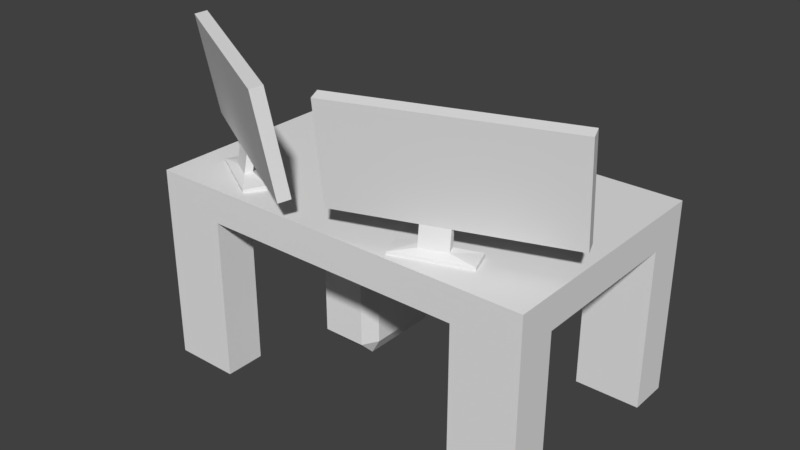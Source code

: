 # Source: ComputerDeskA2.blend  (saved by Blender 2.79.0; exported with 4.5.12 LTS)
import bpy
from mathutils import Matrix  # noqa: F401  (used for matrix-valued properties, if any)

bpy.ops.wm.read_factory_settings(use_empty=True)
scene = bpy.context.scene
scene.name = 'Scene'

# ---- collections
col_collection_1 = bpy.data.collections.new('Collection 1'); scene.collection.children.link(col_collection_1)

# ---- world
world_world = bpy.data.worlds.new('World'); scene.world = world_world
world_world.color = (0.05088, 0.05088, 0.05088)
world_world.use_sun_shadow = False
world_world.sun_shadow_jitter_overblur = 0.0
world_world.cycles.sampling_method = 'MANUAL'

# ---- meshes
me_plane_009 = bpy.data.meshes.new('Plane.009')
me_plane_009.from_pydata([(0.05817, -0.09832, 0.8844), (0.5593, 0.07405, 0.8844), (0.04402, -0.05718, 0.6377), (0.5452, 0.1152, 0.6377), (0.03874, -0.04183, 0.6405), (0.05289, -0.08296, 0.8872), (0.5541, 0.08941, 0.8872), (0.5399, 0.1305, 0.6405), (0.04131, -0.04929, 0.6391), (0.05546, -0.09043, 0.8858), (0.5566, 0.08194, 0.8858), (0.5425, 0.1231, 0.6391), (0.009583, -0.05737, 0.6239), (0.02547, -0.1036, 0.901), (0.5884, 0.09002, 0.901), (0.5725, 0.1362, 0.6239), (0.03756, -0.03839, 0.6412), (0.05171, -0.07952, 0.8879), (0.5529, 0.09285, 0.8879), (0.5387, 0.134, 0.6412), (0.005833, -0.04647, 0.626), (0.02172, -0.09267, 0.9031), (0.5846, 0.1009, 0.9031), (0.5687, 0.1471, 0.626), (0.01669, -0.07803, 0.6201), (0.03258, -0.1242, 0.8972), (0.5955, 0.06937, 0.8972), (0.5796, 0.1156, 0.6201), (0.1208, -0.07677, 0.8844), (0.1835, -0.05523, 0.8844), (0.2461, -0.03368, 0.8844), (0.3088, -0.01213, 0.8844), (0.3714, 0.009412, 0.8844), (0.434, 0.03096, 0.8844), (0.4967, 0.0525, 0.8844), (0.4825, 0.09364, 0.6377), (0.4199, 0.0721, 0.6377), (0.3573, 0.05055, 0.6377), (0.2946, 0.029, 0.6377), (0.232, 0.007457, 0.6377), (0.1693, -0.01409, 0.6377), (0.1067, -0.03564, 0.6377), (0.1155, -0.06142, 0.8872), (0.1782, -0.03987, 0.8872), (0.2408, -0.01832, 0.8872), (0.3035, 0.003222, 0.8872), (0.3661, 0.02477, 0.8872), (0.4288, 0.04632, 0.8872), (0.4914, 0.06786, 0.8872), (0.4773, 0.109, 0.6405), (0.4146, 0.08745, 0.6405), (0.352, 0.06591, 0.6405), (0.2893, 0.04436, 0.6405), (0.2267, 0.02281, 0.6405), (0.164, 0.001267, 0.6405), (0.1014, -0.02028, 0.6405), (0.1181, -0.06888, 0.8858), (0.1807, -0.04734, 0.8858), (0.2434, -0.02579, 0.8858), (0.306, -0.004243, 0.8858), (0.3687, 0.0173, 0.8858), (0.4313, 0.03885, 0.8858), (0.494, 0.0604, 0.8858), (0.4798, 0.1015, 0.6391), (0.4172, 0.07999, 0.6391), (0.3545, 0.05844, 0.6391), (0.2919, 0.03689, 0.6391), (0.2292, 0.01535, 0.6391), (0.1666, -0.006198, 0.6391), (0.104, -0.02774, 0.6391), (0.09583, -0.07937, 0.901), (0.1662, -0.05517, 0.901), (0.2366, -0.03098, 0.901), (0.3069, -0.006776, 0.901), (0.3773, 0.01742, 0.901), (0.4476, 0.04162, 0.901), (0.518, 0.06582, 0.901), (0.5021, 0.112, 0.6239), (0.4317, 0.08783, 0.6239), (0.3614, 0.06363, 0.6239), (0.291, 0.03943, 0.6239), (0.2207, 0.01523, 0.6239), (0.1503, -0.008971, 0.6239), (0.07994, -0.03317, 0.6239), (0.1144, -0.05798, 0.8879), (0.177, -0.03643, 0.8879), (0.2396, -0.01488, 0.8879), (0.3023, 0.006662, 0.8879), (0.3649, 0.02821, 0.8879), (0.4276, 0.04975, 0.8879), (0.4902, 0.0713, 0.8879), (0.4761, 0.1124, 0.6412), (0.4134, 0.09089, 0.6412), (0.3508, 0.06935, 0.6412), (0.2881, 0.0478, 0.6412), (0.2255, 0.02625, 0.6412), (0.1628, 0.004706, 0.6412), (0.1002, -0.01684, 0.6412), (0.09208, -0.06847, 0.9031), (0.1624, -0.04427, 0.9031), (0.2328, -0.02007, 0.9031), (0.3032, 0.004129, 0.9031), (0.3735, 0.02833, 0.9031), (0.4439, 0.05253, 0.9031), (0.5142, 0.07673, 0.9031), (0.4984, 0.1229, 0.626), (0.428, 0.09873, 0.626), (0.3576, 0.07453, 0.626), (0.2873, 0.05033, 0.626), (0.2169, 0.02613, 0.626), (0.1466, 0.001933, 0.626), (0.07619, -0.02227, 0.626), (0.1029, -0.1, 0.8972), (0.1733, -0.07583, 0.8972), (0.2437, -0.05163, 0.8972), (0.314, -0.02743, 0.8972), (0.3844, -0.003231, 0.8972), (0.4547, 0.02097, 0.8972), (0.5251, 0.04517, 0.8972), (0.5092, 0.09137, 0.6201), (0.4388, 0.06717, 0.6201), (0.3685, 0.04297, 0.6201), (0.2981, 0.01877, 0.6201), (0.2278, -0.005427, 0.6201), (0.1574, -0.02963, 0.6201), (0.08705, -0.05383, 0.6201), (0.294, 0.03079, 0.5711), (0.2236, 0.00659, 0.5711), (0.3011, 0.01013, 0.5673), (0.2307, -0.01406, 0.5673), (0.3511, 0.07071, 0.5598), (0.154, 0.004651, 0.558), (0.3707, 0.01207, 0.5561), (0.1737, -0.05398, 0.5542), (0.3509, 0.07148, 0.5469), (0.1538, 0.005428, 0.5451), (0.3706, 0.01285, 0.5432), (0.1735, -0.0532, 0.5413)], [], [(34, 1, 3, 35), (55, 69, 8, 4), (1, 6, 7, 3), (2, 4, 5, 0), (41, 55, 4, 2), (34, 48, 6, 1), (10, 18, 19, 11), (48, 62, 10, 6), (6, 10, 11, 7), (4, 8, 9, 5), (14, 26, 27, 15), (13, 21, 20, 12), (15, 23, 22, 14), (62, 90, 18, 10), (90, 104, 22, 18), (18, 22, 23, 19), (16, 20, 21, 17), (97, 111, 20, 16), (77, 105, 23, 15), (8, 16, 17, 9), (70, 98, 21, 13), (69, 97, 16, 8), (118, 119, 27, 26), (12, 24, 25, 13), (83, 125, 24, 12), (76, 118, 26, 14), (13, 25, 112, 70), (70, 112, 113, 71), (71, 113, 114, 72), (72, 114, 115, 73), (73, 115, 116, 74), (74, 116, 117, 75), (75, 117, 118, 76), (15, 27, 119, 77), (77, 119, 120, 78), (78, 120, 121, 79), (79, 121, 122, 80), (81, 127, 129, 123), (81, 123, 124, 82), (82, 124, 125, 83), (25, 24, 125, 112), (112, 125, 124, 113), (113, 124, 123, 114), (114, 123, 122, 115), (115, 122, 121, 116), (116, 121, 120, 117), (117, 120, 119, 118), (11, 19, 91, 63), (63, 91, 92, 64), (64, 92, 93, 65), (65, 93, 94, 66), (66, 94, 95, 67), (67, 95, 96, 68), (68, 96, 97, 69), (14, 22, 104, 76), (76, 104, 103, 75), (75, 103, 102, 74), (74, 102, 101, 73), (73, 101, 100, 72), (72, 100, 99, 71), (71, 99, 98, 70), (12, 20, 111, 83), (83, 111, 110, 82), (82, 110, 109, 81), (81, 109, 108, 80), (80, 108, 107, 79), (79, 107, 106, 78), (78, 106, 105, 77), (19, 23, 105, 91), (91, 105, 106, 92), (92, 106, 107, 93), (93, 107, 108, 94), (94, 108, 109, 95), (95, 109, 110, 96), (96, 110, 111, 97), (17, 21, 98, 84), (84, 98, 99, 85), (85, 99, 100, 86), (86, 100, 101, 87), (87, 101, 102, 88), (88, 102, 103, 89), (89, 103, 104, 90), (9, 17, 84, 56), (56, 84, 85, 57), (57, 85, 86, 58), (58, 86, 87, 59), (59, 87, 88, 60), (60, 88, 89, 61), (61, 89, 90, 62), (5, 9, 56, 42), (42, 56, 57, 43), (43, 57, 58, 44), (44, 58, 59, 45), (45, 59, 60, 46), (46, 60, 61, 47), (47, 61, 62, 48), (0, 5, 42, 28), (28, 42, 43, 29), (29, 43, 44, 30), (30, 44, 45, 31), (31, 45, 46, 32), (32, 46, 47, 33), (33, 47, 48, 34), (3, 7, 49, 35), (35, 49, 50, 36), (36, 50, 51, 37), (37, 51, 52, 38), (38, 52, 53, 39), (39, 53, 54, 40), (40, 54, 55, 41), (7, 11, 63, 49), (49, 63, 64, 50), (50, 64, 65, 51), (51, 65, 66, 52), (52, 66, 67, 53), (53, 67, 68, 54), (54, 68, 69, 55), (0, 28, 41, 2), (28, 29, 40, 41), (29, 30, 39, 40), (30, 31, 38, 39), (31, 32, 37, 38), (32, 33, 36, 37), (33, 34, 35, 36), (127, 131, 133, 129), (80, 126, 127, 81), (122, 128, 126, 80), (123, 129, 128, 122), (132, 136, 134, 130), (129, 133, 132, 128), (128, 132, 130, 126), (126, 130, 131, 127), (134, 136, 137, 135), (130, 134, 135, 131), (131, 135, 137, 133), (133, 137, 136, 132)])
me_plane_009.use_remesh_preserve_volume = False
me_plane_009.use_remesh_preserve_attributes = False
me_plane_009.use_mirror_vertex_groups = False
me_plane_009.update()
me_plane_008 = bpy.data.meshes.new('Plane.008')
me_plane_008.from_pydata([(0.05817, -0.09832, 0.8844), (0.5593, 0.07405, 0.8844), (0.04402, -0.05718, 0.6377), (0.5452, 0.1152, 0.6377), (0.03874, -0.04183, 0.6405), (0.05289, -0.08296, 0.8872), (0.5541, 0.08941, 0.8872), (0.5399, 0.1305, 0.6405)], [], [(0, 2, 3, 1), (5, 6, 7, 4), (1, 3, 7, 6), (2, 0, 5, 4), (3, 2, 4, 7), (0, 1, 6, 5)])
me_plane_008.use_remesh_preserve_volume = False
me_plane_008.use_remesh_preserve_attributes = False
me_plane_008.use_mirror_vertex_groups = False
me_plane_008.update()
me_plane_007 = bpy.data.meshes.new('Plane.007')
me_plane_007.from_pydata([(-0.5821, 0.1221, 0.8844), (-0.1232, -0.1429, 0.8844), (-0.5604, 0.1598, 0.6377), (-0.1014, -0.1052, 0.6377), (-0.5523, 0.1738, 0.6405), (-0.574, 0.1362, 0.8872), (-0.115, -0.1288, 0.8872), (-0.09328, -0.09116, 0.6405)], [], [(0, 2, 3, 1), (5, 6, 7, 4), (1, 3, 7, 6), (2, 0, 5, 4), (3, 2, 4, 7), (0, 1, 6, 5)])
me_plane_007.use_remesh_preserve_volume = False
me_plane_007.use_remesh_preserve_attributes = False
me_plane_007.use_mirror_vertex_groups = False
me_plane_007.update()
me_plane_006 = bpy.data.meshes.new('Plane.006')
me_plane_006.from_pydata([(-0.5821, 0.1221, 0.8844), (-0.1232, -0.1429, 0.8844), (-0.5604, 0.1598, 0.6377), (-0.1014, -0.1052, 0.6377), (-0.5523, 0.1738, 0.6405), (-0.574, 0.1362, 0.8872), (-0.115, -0.1288, 0.8872), (-0.09328, -0.09116, 0.6405), (-0.5562, 0.167, 0.6391), (-0.578, 0.1293, 0.8858), (-0.119, -0.1357, 0.8858), (-0.09723, -0.098, 0.6391), (-0.5831, 0.1856, 0.6239), (-0.6076, 0.1433, 0.901), (-0.09207, -0.1543, 0.901), (-0.06764, -0.112, 0.6239), (-0.5504, 0.177, 0.6412), (-0.5722, 0.1393, 0.8879), (-0.1132, -0.1257, 0.8879), (-0.09146, -0.08801, 0.6412), (-0.5774, 0.1956, 0.626), (-0.6018, 0.1533, 0.9031), (-0.0863, -0.1443, 0.9031), (-0.06187, -0.102, 0.626), (-0.594, 0.1667, 0.6201), (-0.6185, 0.1244, 0.8972), (-0.103, -0.1732, 0.8972), (-0.07856, -0.1309, 0.6201), (-0.5248, 0.08897, 0.8844), (-0.4674, 0.05584, 0.8844), (-0.41, 0.02272, 0.8844), (-0.3526, -0.0104, 0.8844), (-0.2953, -0.04353, 0.8844), (-0.2379, -0.07665, 0.8844), (-0.1805, -0.1098, 0.8844), (-0.1588, -0.0721, 0.6377), (-0.2161, -0.03898, 0.6377), (-0.2735, -0.005852, 0.6377), (-0.3309, 0.02727, 0.6377), (-0.3883, 0.0604, 0.6377), (-0.4456, 0.09352, 0.6377), (-0.503, 0.1266, 0.6377), (-0.5166, 0.103, 0.8872), (-0.4593, 0.06991, 0.8872), (-0.4019, 0.03678, 0.8872), (-0.3445, 0.003661, 0.8872), (-0.2872, -0.02946, 0.8872), (-0.2298, -0.06259, 0.8872), (-0.1724, -0.09571, 0.8872), (-0.1507, -0.05804, 0.6405), (-0.208, -0.02491, 0.6405), (-0.2654, 0.008212, 0.6405), (-0.3228, 0.04134, 0.6405), (-0.3801, 0.07446, 0.6405), (-0.4375, 0.1076, 0.6405), (-0.4949, 0.1407, 0.6405), (-0.5206, 0.0962, 0.8858), (-0.4632, 0.06307, 0.8858), (-0.4058, 0.02995, 0.8858), (-0.3485, -0.003176, 0.8858), (-0.2911, -0.0363, 0.8858), (-0.2337, -0.06942, 0.8858), (-0.1764, -0.1025, 0.8858), (-0.1546, -0.06487, 0.6391), (-0.212, -0.03175, 0.6391), (-0.2693, 0.001375, 0.6391), (-0.3267, 0.0345, 0.6391), (-0.3841, 0.06762, 0.6391), (-0.4415, 0.1007, 0.6391), (-0.4988, 0.1339, 0.6391), (-0.5431, 0.1061, 0.901), (-0.4787, 0.06891, 0.901), (-0.4142, 0.03171, 0.901), (-0.3498, -0.005495, 0.901), (-0.2854, -0.0427, 0.901), (-0.2209, -0.0799, 0.901), (-0.1565, -0.1171, 0.901), (-0.1321, -0.07479, 0.6239), (-0.1965, -0.03759, 0.6239), (-0.2609, -0.000384, 0.6239), (-0.3254, 0.03682, 0.6239), (-0.3898, 0.07402, 0.6239), (-0.4543, 0.1112, 0.6239), (-0.5187, 0.1484, 0.6239), (-0.5148, 0.1062, 0.8879), (-0.4575, 0.07306, 0.8879), (-0.4001, 0.03993, 0.8879), (-0.3427, 0.006811, 0.8879), (-0.2853, -0.02631, 0.8879), (-0.228, -0.05944, 0.8879), (-0.1706, -0.09256, 0.8879), (-0.1488, -0.05489, 0.6412), (-0.2062, -0.02176, 0.6412), (-0.2636, 0.01136, 0.6412), (-0.321, 0.04449, 0.6412), (-0.3783, 0.07761, 0.6412), (-0.4357, 0.1107, 0.6412), (-0.4931, 0.1439, 0.6412), (-0.5374, 0.1161, 0.9031), (-0.4729, 0.0789, 0.9031), (-0.4085, 0.04169, 0.9031), (-0.344, 0.004491, 0.9031), (-0.2796, -0.03271, 0.9031), (-0.2152, -0.06991, 0.9031), (-0.1507, -0.1071, 0.9031), (-0.1263, -0.0648, 0.626), (-0.1907, -0.0276, 0.626), (-0.2552, 0.009603, 0.626), (-0.3196, 0.04681, 0.626), (-0.3841, 0.08401, 0.626), (-0.4485, 0.1212, 0.626), (-0.5129, 0.1584, 0.626), (-0.554, 0.0872, 0.8972), (-0.4896, 0.04999, 0.8972), (-0.4252, 0.01279, 0.8972), (-0.3607, -0.02441, 0.8972), (-0.2963, -0.06161, 0.8972), (-0.2319, -0.09882, 0.8972), (-0.1674, -0.136, 0.8972), (-0.143, -0.09371, 0.6201), (-0.2074, -0.0565, 0.6201), (-0.2719, -0.0193, 0.6201), (-0.3363, 0.0179, 0.6201), (-0.4007, 0.0551, 0.6201), (-0.4652, 0.09231, 0.6201), (-0.5296, 0.1295, 0.6201), (-0.3299, 0.02891, 0.5711), (-0.3944, 0.06611, 0.5711), (-0.3409, 0.009992, 0.5673), (-0.4053, 0.04719, 0.5673), (-0.2624, 0.01205, 0.5598), (-0.4416, 0.1174, 0.558), (-0.2937, -0.04129, 0.5561), (-0.4729, 0.06405, 0.5542), (-0.2619, 0.01266, 0.5469), (-0.4411, 0.118, 0.5451), (-0.2932, -0.04067, 0.5432), (-0.4724, 0.06467, 0.5413)], [], [(34, 1, 3, 35), (55, 69, 8, 4), (1, 6, 7, 3), (2, 4, 5, 0), (41, 55, 4, 2), (34, 48, 6, 1), (10, 18, 19, 11), (48, 62, 10, 6), (6, 10, 11, 7), (4, 8, 9, 5), (14, 26, 27, 15), (13, 21, 20, 12), (15, 23, 22, 14), (62, 90, 18, 10), (90, 104, 22, 18), (18, 22, 23, 19), (16, 20, 21, 17), (97, 111, 20, 16), (77, 105, 23, 15), (8, 16, 17, 9), (70, 98, 21, 13), (69, 97, 16, 8), (118, 119, 27, 26), (12, 24, 25, 13), (83, 125, 24, 12), (76, 118, 26, 14), (13, 25, 112, 70), (70, 112, 113, 71), (71, 113, 114, 72), (72, 114, 115, 73), (73, 115, 116, 74), (74, 116, 117, 75), (75, 117, 118, 76), (15, 27, 119, 77), (77, 119, 120, 78), (78, 120, 121, 79), (79, 121, 122, 80), (81, 127, 129, 123), (81, 123, 124, 82), (82, 124, 125, 83), (25, 24, 125, 112), (112, 125, 124, 113), (113, 124, 123, 114), (114, 123, 122, 115), (115, 122, 121, 116), (116, 121, 120, 117), (117, 120, 119, 118), (11, 19, 91, 63), (63, 91, 92, 64), (64, 92, 93, 65), (65, 93, 94, 66), (66, 94, 95, 67), (67, 95, 96, 68), (68, 96, 97, 69), (14, 22, 104, 76), (76, 104, 103, 75), (75, 103, 102, 74), (74, 102, 101, 73), (73, 101, 100, 72), (72, 100, 99, 71), (71, 99, 98, 70), (12, 20, 111, 83), (83, 111, 110, 82), (82, 110, 109, 81), (81, 109, 108, 80), (80, 108, 107, 79), (79, 107, 106, 78), (78, 106, 105, 77), (19, 23, 105, 91), (91, 105, 106, 92), (92, 106, 107, 93), (93, 107, 108, 94), (94, 108, 109, 95), (95, 109, 110, 96), (96, 110, 111, 97), (17, 21, 98, 84), (84, 98, 99, 85), (85, 99, 100, 86), (86, 100, 101, 87), (87, 101, 102, 88), (88, 102, 103, 89), (89, 103, 104, 90), (9, 17, 84, 56), (56, 84, 85, 57), (57, 85, 86, 58), (58, 86, 87, 59), (59, 87, 88, 60), (60, 88, 89, 61), (61, 89, 90, 62), (5, 9, 56, 42), (42, 56, 57, 43), (43, 57, 58, 44), (44, 58, 59, 45), (45, 59, 60, 46), (46, 60, 61, 47), (47, 61, 62, 48), (0, 5, 42, 28), (28, 42, 43, 29), (29, 43, 44, 30), (30, 44, 45, 31), (31, 45, 46, 32), (32, 46, 47, 33), (33, 47, 48, 34), (3, 7, 49, 35), (35, 49, 50, 36), (36, 50, 51, 37), (37, 51, 52, 38), (38, 52, 53, 39), (39, 53, 54, 40), (40, 54, 55, 41), (7, 11, 63, 49), (49, 63, 64, 50), (50, 64, 65, 51), (51, 65, 66, 52), (52, 66, 67, 53), (53, 67, 68, 54), (54, 68, 69, 55), (0, 28, 41, 2), (28, 29, 40, 41), (29, 30, 39, 40), (30, 31, 38, 39), (31, 32, 37, 38), (32, 33, 36, 37), (33, 34, 35, 36), (127, 131, 133, 129), (80, 126, 127, 81), (122, 128, 126, 80), (123, 129, 128, 122), (132, 136, 134, 130), (129, 133, 132, 128), (128, 132, 130, 126), (126, 130, 131, 127), (134, 136, 137, 135), (130, 134, 135, 131), (131, 135, 137, 133), (133, 137, 136, 132)])
me_plane_006.use_remesh_preserve_volume = False
me_plane_006.use_remesh_preserve_attributes = False
me_plane_006.use_mirror_vertex_groups = False
me_plane_006.update()
me_plane_005 = bpy.data.meshes.new('Plane.005')
me_plane_005.from_pydata([(-0.2312, 0.3053, 0.5695), (0.247, 0.3053, 0.5695), (-0.2312, 0.5495, 0.5695), (0.247, 0.5495, 0.5695), (-0.2312, 0.5495, 0.5364), (-0.2312, 0.3053, 0.5364), (0.247, 0.3053, 0.5364), (0.247, 0.5495, 0.5364)], [], [(0, 1, 3, 2), (5, 4, 7, 6), (1, 6, 7, 3), (2, 4, 5, 0), (3, 7, 4, 2), (0, 5, 6, 1)])
me_plane_005.use_remesh_preserve_volume = False
me_plane_005.use_remesh_preserve_attributes = False
me_plane_005.use_mirror_vertex_groups = False
me_plane_005.update()
me_cube_001 = bpy.data.meshes.new('Cube.001')
me_cube_001.from_pydata([(-0.2625, 0.4756, 0.006776), (-0.2871, 0.4756, 0.05082), (-0.2625, 0.5196, 0.05082), (-0.2871, 0.4756, 0.2775), (-0.2625, 0.4756, 0.3216), (-0.2625, 0.5196, 0.2775), (-0.1358, 0.4756, 0.006776), (-0.1358, 0.5196, 0.05082), (-0.1112, 0.4756, 0.05082), (-0.1358, 0.4756, 0.3216), (-0.1112, 0.4756, 0.2775), (-0.1358, 0.5196, 0.2775), (-0.2625, 0.2489, 0.006776), (-0.2625, 0.2048, 0.05082), (-0.2871, 0.2489, 0.05082), (-0.2625, 0.2489, 0.3216), (-0.2871, 0.2489, 0.2775), (-0.2625, 0.2048, 0.2775), (-0.1358, 0.2489, 0.006776), (-0.1112, 0.2489, 0.05082), (-0.1358, 0.2048, 0.05082), (-0.1358, 0.2489, 0.3216), (-0.1358, 0.2048, 0.2775), (-0.1112, 0.2489, 0.2775)], [], [(14, 16, 3, 1), (20, 22, 17, 13), (21, 9, 4, 15), (2, 5, 11, 7), (8, 10, 23, 19), (0, 1, 2), (3, 4, 5), (6, 7, 8), (9, 10, 11), (12, 13, 14), (15, 16, 17), (18, 19, 20), (21, 22, 23), (6, 0, 2, 7), (1, 3, 5, 2), (4, 9, 11, 5), (10, 8, 7, 11), (18, 6, 8, 19), (9, 21, 23, 10), (22, 20, 19, 23), (12, 18, 20, 13), (21, 15, 17, 22), (16, 14, 13, 17), (0, 12, 14, 1), (15, 4, 3, 16), (6, 18, 12, 0)])
me_cube_001.use_remesh_preserve_volume = False
me_cube_001.use_remesh_preserve_attributes = False
me_cube_001.use_mirror_vertex_groups = False
me_cube_001.update()
me_plane = bpy.data.meshes.new('Plane')
me_plane.from_pydata([(-0.5468, -0.06923, 0.5468), (0.5468, -0.06923, 0.5468), (-0.5468, 0.6092, 0.5468), (0.5468, 0.6092, 0.5468), (-0.5468, -0.06923, 0.5468), (0.5468, -0.06923, 0.5468), (-0.5468, 0.6092, 0.5468), (0.5468, 0.6092, 0.5468), (-0.3646, -0.06923, 0.5468), (-0.1823, -0.06923, 0.5468), (1.63e-08, -0.06923, 0.5468), (0.1823, -0.06923, 0.5468), (0.3646, -0.06923, 0.5468), (0.3646, 0.6092, 0.5468), (0.1823, 0.6092, 0.5468), (-1.63e-08, 0.6092, 0.5468), (-0.1823, 0.6092, 0.5468), (-0.3646, 0.6092, 0.5468), (-0.3646, -0.06923, 0.5468), (-0.1823, -0.06923, 0.5468), (1.63e-08, -0.06923, 0.5468), (0.1823, -0.06923, 0.5468), (0.3646, -0.06923, 0.5468), (0.3646, 0.6092, 0.5468), (0.1823, 0.6092, 0.5468), (-1.63e-08, 0.6092, 0.5468), (-0.1823, 0.6092, 0.5468), (-0.3646, 0.6092, 0.5468), (-0.3646, -0.06923, 0.4535), (0.3646, -0.06923, 0.4535), (0.3646, 0.6092, 0.4535), (-0.3646, 0.6092, 0.4535), (-0.5468, 0.4961, 0.5468), (-0.5468, 0.3831, 0.5468), (-0.5468, 0.27, 0.5468), (-0.5468, 0.1569, 0.5468), (-0.5468, 0.04384, 0.5468), (0.5468, 0.04384, 0.5468), (0.5468, 0.1569, 0.5468), (0.5468, 0.27, 0.5468), (0.5468, 0.3831, 0.5468), (0.5468, 0.4961, 0.5468), (-0.5468, 0.4961, 0.5468), (-0.5468, 0.3831, 0.5468), (-0.5468, 0.27, 0.5468), (-0.5468, 0.1569, 0.5468), (-0.5468, 0.04384, 0.5468), (0.5468, 0.04384, 0.5468), (0.5468, 0.1569, 0.5468), (0.5468, 0.27, 0.5468), (0.5468, 0.3831, 0.5468), (0.5468, 0.4961, 0.5468), (-0.5468, 0.4961, 0.4535), (-0.5468, 0.04384, 0.4535), (0.5468, 0.04384, 0.4535), (0.5468, 0.4961, 0.4535), (-0.3646, 0.04384, 0.4535), (-0.3646, 0.4961, 0.4535), (0.3646, 0.04384, 0.4535), (0.3646, 0.4961, 0.4535), (-0.5468, 0.04384, 0.0), (-0.5468, -0.06923, 0.0), (0.3646, -0.06923, 0.0), (0.5468, -0.06923, 0.0), (0.5468, 0.4961, 0.0), (0.5468, 0.6092, 0.0), (-0.3646, 0.6092, 0.0), (-0.5468, 0.6092, 0.0), (-0.3646, -0.06923, 0.0), (0.3646, 0.6092, 0.0), (-0.3646, 0.4961, 0.0), (0.3646, 0.4961, 0.0), (-0.5468, 0.4961, 0.0), (0.5468, 0.04384, 0.0), (-0.3646, 0.04384, 0.0), (0.3646, 0.04384, 0.0)], [], [(22, 1, 12), (51, 3, 41), (46, 0, 36), (27, 2, 17), (53, 45, 44), (31, 26, 25), (29, 21, 20), (71, 55, 59), (7, 13, 3), (23, 14, 13), (24, 15, 14), (25, 16, 15), (26, 17, 16), (4, 8, 0), (18, 9, 8), (19, 10, 9), (20, 11, 10), (21, 12, 11), (35, 10, 34), (56, 59, 58), (75, 29, 58), (6, 32, 2), (42, 33, 32), (43, 34, 33), (44, 35, 34), (45, 36, 35), (5, 37, 1), (47, 38, 37), (48, 39, 38), (49, 40, 39), (50, 41, 40), (54, 47, 5), (69, 64, 71), (67, 70, 72), (60, 68, 61), (75, 63, 62), (69, 59, 30), (74, 53, 56), (68, 56, 28), (73, 58, 54), (70, 31, 57), (72, 57, 52), (22, 5, 1), (51, 7, 3), (46, 4, 0), (27, 6, 2), (44, 43, 52), (42, 6, 52), (67, 72, 52), (53, 60, 61), (6, 67, 52), (53, 61, 4), (42, 52, 43), (46, 45, 53), (44, 52, 53), (53, 4, 46), (25, 24, 30), (23, 7, 30), (65, 69, 30), (31, 66, 67), (7, 65, 30), (31, 67, 6), (23, 30, 24), (27, 26, 31), (25, 30, 31), (31, 6, 27), (20, 19, 28), (18, 4, 28), (61, 68, 28), (29, 62, 63), (4, 61, 28), (29, 63, 5), (18, 28, 19), (22, 21, 29), (20, 28, 29), (29, 5, 22), (71, 64, 55), (7, 23, 13), (23, 24, 14), (24, 25, 15), (25, 26, 16), (26, 27, 17), (4, 18, 8), (18, 19, 9), (19, 20, 10), (20, 21, 11), (21, 22, 12), (40, 41, 13), (13, 14, 40), (41, 3, 13), (39, 40, 14), (15, 16, 33), (39, 14, 15), (1, 37, 12), (38, 39, 10), (17, 2, 32), (39, 15, 34), (12, 37, 38), (9, 10, 35), (11, 12, 38), (16, 17, 33), (17, 32, 33), (10, 11, 38), (36, 0, 8), (8, 9, 35), (15, 33, 34), (35, 36, 8), (39, 34, 10), (56, 53, 52), (57, 31, 30), (56, 52, 57), (29, 28, 56), (55, 54, 58), (58, 29, 56), (56, 57, 59), (59, 55, 58), (57, 30, 59), (75, 62, 29), (6, 42, 32), (42, 43, 33), (43, 44, 34), (44, 45, 35), (45, 46, 36), (5, 47, 37), (47, 48, 38), (48, 49, 39), (49, 50, 40), (50, 51, 41), (55, 64, 65), (65, 7, 55), (50, 49, 55), (55, 7, 51), (63, 73, 54), (54, 55, 49), (49, 48, 54), (55, 51, 50), (5, 63, 54), (54, 48, 47), (69, 65, 64), (67, 66, 70), (60, 74, 68), (75, 73, 63), (69, 71, 59), (74, 60, 53), (68, 74, 56), (73, 75, 58), (70, 66, 31), (72, 70, 57)])
me_plane.use_remesh_preserve_volume = False
me_plane.use_remesh_preserve_attributes = False
me_plane.use_mirror_vertex_groups = False
me_plane.update()

# ---- objects
ob_screenframe2 = bpy.data.objects.new('ScreenFrame2', me_plane_009)
ob_screen2 = bpy.data.objects.new('Screen2', me_plane_008)
ob_screen1 = bpy.data.objects.new('Screen1', me_plane_007)
ob_screenframe1 = bpy.data.objects.new('ScreenFrame1', me_plane_006)
ob_keyboard = bpy.data.objects.new('KeyBoard', me_plane_005)
ob_computer = bpy.data.objects.new('Computer', me_cube_001)
ob_table = bpy.data.objects.new('Table', me_plane)

# ---- transforms, parenting, visibility, modifiers, constraints
ob_screenframe2.location = (0.0, 0.0, 0.0)
ob_screenframe2.lineart.crease_threshold = 0.0
ob_screen2.location = (0.0, 0.0, 0.0)
ob_screen2.lineart.crease_threshold = 0.0
ob_screen1.location = (0.0, 0.0, 0.0)
ob_screen1.lineart.crease_threshold = 0.0
ob_screenframe1.location = (0.0, 0.0, 0.0)
ob_screenframe1.lineart.crease_threshold = 0.0
ob_keyboard.location = (0.0, 0.0, 0.0)
ob_keyboard.lineart.crease_threshold = 0.0
ob_computer.location = (0.0, 0.0, 0.0)
ob_computer.lineart.crease_threshold = 0.0
ob_table.location = (0.0, 0.0, 0.0)
ob_table.lineart.crease_threshold = 0.0

# ---- collection membership
col_collection_1.objects.link(ob_screenframe2)
col_collection_1.objects.link(ob_screen2)
col_collection_1.objects.link(ob_screen1)
col_collection_1.objects.link(ob_screenframe1)
col_collection_1.objects.link(ob_keyboard)
col_collection_1.objects.link(ob_computer)
col_collection_1.objects.link(ob_table)

# ---- scene / render settings (as saved in the file)
scene.frame_start = 1; scene.frame_end = 250; scene.frame_set(1)
scene.render.engine = 'BLENDER_EEVEE_NEXT'
scene.render.resolution_percentage = 50
scene.render.dither_intensity = 0.0
scene.cycles.use_denoising = False
scene.cycles.samples = 128
scene.cycles.sampling_pattern = 'TABULATED_SOBOL'
scene.cycles.use_adaptive_sampling = False
scene.cycles.use_light_tree = False
scene.cycles.blur_glossy = 0.0
scene.cycles.sample_clamp_indirect = 0.0
scene.view_settings.view_transform = 'Standard'
bpy.context.view_layer.update()

# ---- added for rendering (the .blend has no active camera and no usable light): camera, sun
cam_auto = bpy.data.cameras.new('AutoCamera')
cam_auto.lens = 50.0
cam_auto.sensor_width = 36.0
cam_auto.clip_end = 1000.0
ob_auto_camera = bpy.data.objects.new('AutoCamera', cam_auto)
scene.collection.objects.link(ob_auto_camera)
ob_auto_camera.location = (1.56445, -1.67317, 1.71231)
ob_auto_camera.rotation_euler = (1.09748, -7.21219e-08, 0.694738)
scene.camera = ob_auto_camera
light_auto_sun = bpy.data.lights.new('AutoSun', 'SUN')
light_auto_sun.energy = 3.0
light_auto_sun.angle = 0.0523599
ob_auto_sun = bpy.data.objects.new('AutoSun', light_auto_sun)
scene.collection.objects.link(ob_auto_sun)
ob_auto_sun.rotation_euler = (0.872665, 0.174533, 0.523599)
bpy.context.view_layer.update()
